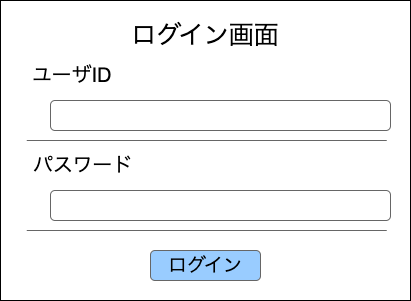

The diagram above was exported from draw.io. Its source (the exported page's mxGraphModel, read from the mxfile embedded in the PNG):
<mxGraphModel dx="1063" dy="809" grid="1" gridSize="10" guides="1" tooltips="1" connect="1" arrows="1" fold="1" page="1" pageScale="1" pageWidth="827" pageHeight="1169" background="#ffffff" math="0" shadow="0">
  <root>
    <mxCell id="0" />
    <mxCell id="1" parent="0" />
    <mxCell id="56" value="" style="whiteSpace=wrap;html=1;strokeColor=#000000;fontSize=15;fontColor=#000000;fillColor=#FFFFFF;" parent="1" vertex="1">
      <mxGeometry width="410" height="300" as="geometry" />
    </mxCell>
    <mxCell id="2" value="&lt;font color=&quot;#000000&quot; style=&quot;font-size: 25px;&quot;&gt;ログイン画面&lt;/font&gt;" style="text;html=1;strokeColor=none;fillColor=none;align=center;verticalAlign=middle;whiteSpace=wrap;rounded=0;fontSize=25;" parent="1" vertex="1">
      <mxGeometry x="30" y="20" width="350" height="30" as="geometry" />
    </mxCell>
    <mxCell id="4" value="&lt;font color=&quot;#000000&quot;&gt;ユーザID&lt;/font&gt;" style="text;html=1;strokeColor=none;fillColor=none;align=left;verticalAlign=middle;whiteSpace=wrap;rounded=0;fontSize=20;" parent="1" vertex="1">
      <mxGeometry x="30" y="60" width="180" height="30" as="geometry" />
    </mxCell>
    <mxCell id="54" value="ログイン" style="rounded=1;whiteSpace=wrap;html=1;fontSize=19;fontColor=#000000;fillColor=#99CCFF;strokeColor=#666666;align=center;" parent="1" vertex="1">
      <mxGeometry x="150" y="250" width="110" height="30" as="geometry" />
    </mxCell>
    <mxCell id="110" value="&amp;nbsp;" style="rounded=1;whiteSpace=wrap;html=1;fontSize=19;fontColor=#000000;fillColor=#FFFFFF;strokeColor=#666666;align=left;" parent="1" vertex="1">
      <mxGeometry x="50" y="100" width="340" height="30" as="geometry" />
    </mxCell>
    <mxCell id="118" value="" style="endArrow=none;html=1;fontSize=25;fontColor=#000000;strokeColor=#666666;" edge="1" parent="1">
      <mxGeometry width="50" height="50" relative="1" as="geometry">
        <mxPoint x="26.25" y="140" as="sourcePoint" />
        <mxPoint x="386.25" y="140" as="targetPoint" />
      </mxGeometry>
    </mxCell>
    <mxCell id="126" value="&lt;font color=&quot;#000000&quot;&gt;パスワード&lt;/font&gt;" style="text;html=1;strokeColor=none;fillColor=none;align=left;verticalAlign=middle;whiteSpace=wrap;rounded=0;fontSize=20;" vertex="1" parent="1">
      <mxGeometry x="31.25" y="150" width="180" height="30" as="geometry" />
    </mxCell>
    <mxCell id="130" value="" style="endArrow=none;html=1;fontSize=25;fontColor=#000000;strokeColor=#666666;" edge="1" parent="1">
      <mxGeometry width="50" height="50" relative="1" as="geometry">
        <mxPoint x="26.25" y="230" as="sourcePoint" />
        <mxPoint x="386.25" y="230" as="targetPoint" />
      </mxGeometry>
    </mxCell>
    <mxCell id="132" value="&amp;nbsp;" style="rounded=1;whiteSpace=wrap;html=1;fontSize=19;fontColor=#000000;fillColor=#FFFFFF;strokeColor=#666666;align=left;" vertex="1" parent="1">
      <mxGeometry x="50" y="190" width="340" height="30" as="geometry" />
    </mxCell>
  </root>
</mxGraphModel>